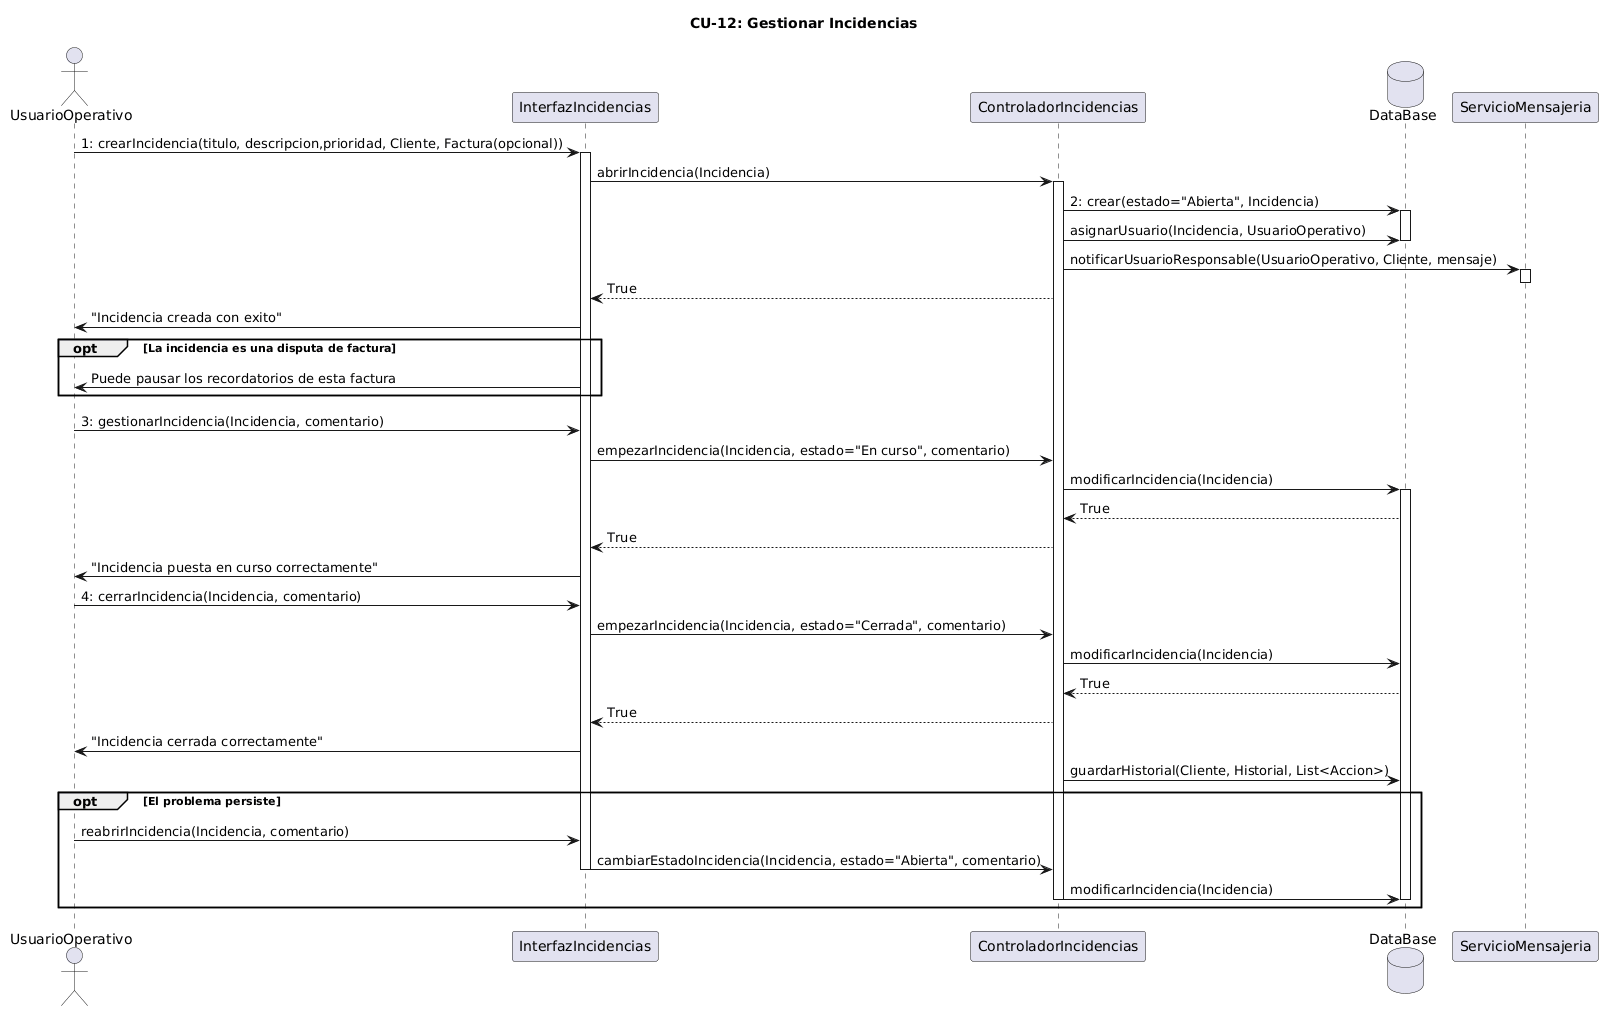

The diagram above was rendered by PlantUML. Its source (embedded in the PNG):
@startuml
title CU-12: Gestionar Incidencias
actor UsuarioOperativo as usuario
participant InterfazIncidencias as interfaz
participant ControladorIncidencias as controlador
database DataBase as db
participant ServicioMensajeria as mensajeria 

usuario -> interfaz : 1: crearIncidencia(titulo, descripcion,prioridad, Cliente, Factura(opcional))
activate interfaz
interfaz -> controlador : abrirIncidencia(Incidencia)
activate controlador
controlador -> db : 2: crear(estado="Abierta", Incidencia)
activate db
controlador -> db : asignarUsuario(Incidencia, UsuarioOperativo)
deactivate db
controlador -> mensajeria : notificarUsuarioResponsable(UsuarioOperativo, Cliente, mensaje)
activate mensajeria
deactivate mensajeria
controlador --> interfaz : True
interfaz -> usuario : "Incidencia creada con exito"
opt La incidencia es una disputa de factura
interfaz -> usuario : Puede pausar los recordatorios de esta factura
end
usuario -> interfaz : 3: gestionarIncidencia(Incidencia, comentario)
interfaz -> controlador : empezarIncidencia(Incidencia, estado="En curso", comentario)
controlador -> db : modificarIncidencia(Incidencia)
activate db
db --> controlador : True
controlador --> interfaz : True
interfaz -> usuario : "Incidencia puesta en curso correctamente"
usuario -> interfaz : 4: cerrarIncidencia(Incidencia, comentario)
interfaz -> controlador : empezarIncidencia(Incidencia, estado="Cerrada", comentario)
controlador -> db : modificarIncidencia(Incidencia)
db --> controlador : True
controlador --> interfaz : True
interfaz -> usuario : "Incidencia cerrada correctamente"
controlador -> db : guardarHistorial(Cliente, Historial, List<Accion>)
opt El problema persiste
usuario -> interfaz : reabrirIncidencia(Incidencia, comentario)
interfaz -> controlador : cambiarEstadoIncidencia(Incidencia, estado="Abierta", comentario)
deactivate interfaz
controlador -> db : modificarIncidencia(Incidencia)
deactivate controlador
deactivate db
end
@enduml